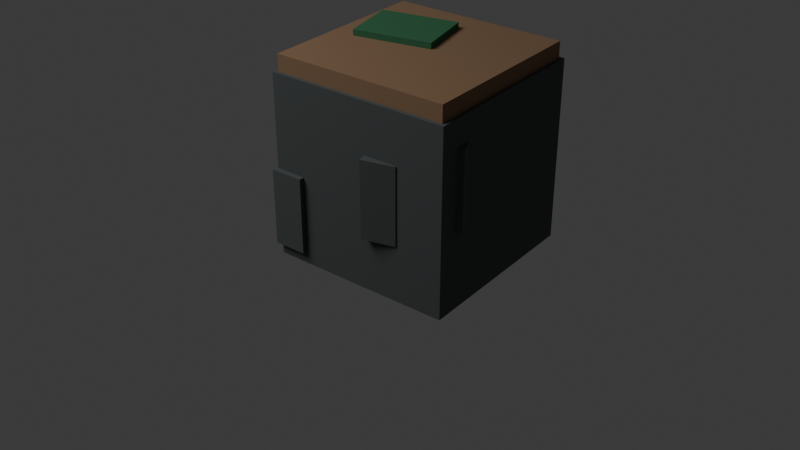 # Source: df_cliff_chunk_b.blend  (saved by Blender 5.1.30; exported with 4.5.12 LTS)
import bpy
from mathutils import Matrix  # noqa: F401  (used for matrix-valued properties, if any)

bpy.ops.wm.read_factory_settings(use_empty=True)
scene = bpy.context.scene
scene.name = 'Scene'

# ---- collections
col_collection = bpy.data.collections.new('Collection'); scene.collection.children.link(col_collection)

# ---- materials (node trees are filled in below, after node groups)
mat_dark_rock_001 = bpy.data.materials.new('dark_rock.001')
mat_dark_rock_001.diffuse_color = (0.09, 0.1, 0.1, 1.0)
mat_muddy_dirt_001 = bpy.data.materials.new('muddy_dirt.001')
mat_muddy_dirt_001.diffuse_color = (0.3, 0.18, 0.1, 1.0)
mat_dark_moss_001 = bpy.data.materials.new('dark_moss.001')
mat_dark_moss_001.diffuse_color = (0.04, 0.18, 0.08, 1.0)

# ---- material node trees
mat_dark_rock_001.use_nodes = True; mat_dark_rock_001.node_tree.nodes.clear()
_N = mat_dark_rock_001.node_tree.nodes; _L = mat_dark_rock_001.node_tree.links
n0 = _N.new('ShaderNodeBsdfPrincipled'); n0.name = 'Principled BSDF'; n0.location = (-200, 100)
n0.inputs[0].default_value = (0.09, 0.1, 0.1, 1.0)
n0.inputs[2].default_value = 0.92
n1 = _N.new('ShaderNodeOutputMaterial'); n1.name = 'Material Output'; n1.location = (200, 100)
_L.new(n0.outputs[0], n1.inputs[0])
n1.is_active_output = True
mat_muddy_dirt_001.use_nodes = True; mat_muddy_dirt_001.node_tree.nodes.clear()
_N = mat_muddy_dirt_001.node_tree.nodes; _L = mat_muddy_dirt_001.node_tree.links
n0 = _N.new('ShaderNodeBsdfPrincipled'); n0.name = 'Principled BSDF'; n0.location = (-200, 100)
n0.inputs[0].default_value = (0.3, 0.18, 0.1, 1.0)
n0.inputs[2].default_value = 0.92
n1 = _N.new('ShaderNodeOutputMaterial'); n1.name = 'Material Output'; n1.location = (200, 100)
_L.new(n0.outputs[0], n1.inputs[0])
n1.is_active_output = True
mat_dark_moss_001.use_nodes = True; mat_dark_moss_001.node_tree.nodes.clear()
_N = mat_dark_moss_001.node_tree.nodes; _L = mat_dark_moss_001.node_tree.links
n0 = _N.new('ShaderNodeBsdfPrincipled'); n0.name = 'Principled BSDF'; n0.location = (-200, 100)
n0.inputs[0].default_value = (0.04, 0.18, 0.08, 1.0)
n0.inputs[2].default_value = 0.92
n1 = _N.new('ShaderNodeOutputMaterial'); n1.name = 'Material Output'; n1.location = (200, 100)
_L.new(n0.outputs[0], n1.inputs[0])
n1.is_active_output = True

# ---- world
world_world = bpy.data.worlds.new('World'); scene.world = world_world
world_world.use_nodes = True; world_world.node_tree.nodes.clear()
_N = world_world.node_tree.nodes; _L = world_world.node_tree.links
n0 = _N.new('ShaderNodeOutputWorld'); n0.name = 'World Output'; n0.location = (200, 100)
n1 = _N.new('ShaderNodeBackground'); n1.name = 'Background'; n1.location = (-200, 100)
n1.inputs[0].default_value = (0.05088, 0.05088, 0.05088, 1.0)
_L.new(n1.outputs[0], n0.inputs[0])
n0.is_active_output = True
world_world.color = (0.05088, 0.05088, 0.05088)
world_world.sun_shadow_jitter_overblur = 0.0

# ---- cameras
cam_camera_002 = bpy.data.cameras.new('Camera.002')

# ---- lights
light_area_001 = bpy.data.lights.new('Area.001', 'AREA')
light_area_001.energy = 300.0
light_area_001.size = 4.0
light_area_001.size_y = 1.0

# ---- meshes
me_cube_007 = bpy.data.meshes.new('Cube.007')
me_cube_007.from_pydata([(-0.5, -0.5, -0.5), (-0.5, -0.5, 0.5), (-0.5, 0.5, -0.5), (-0.5, 0.5, 0.5), (0.5, -0.5, -0.5), (0.5, -0.5, 0.5), (0.5, 0.5, -0.5), (0.5, 0.5, 0.5)], [], [(0, 1, 3, 2), (2, 3, 7, 6), (6, 7, 5, 4), (4, 5, 1, 0), (2, 6, 4, 0), (7, 3, 1, 5)])
_uv = me_cube_007.uv_layers.new(name='UVMap')
_uv.uv.foreach_set('vector', [0.375, 0.0, 0.625, 0.0, 0.625, 0.25, 0.375, 0.25, 0.375, 0.25, 0.625, 0.25, 0.625, 0.5, 0.375, 0.5, 0.375, 0.5, 0.625, 0.5, 0.625, 0.75, 0.375, 0.75, 0.375, 0.75, 0.625, 0.75, 0.625, 1.0, 0.375, 1.0, 0.125, 0.5, 0.375, 0.5, 0.375, 0.75, 0.125, 0.75, 0.625, 0.5, 0.875, 0.5, 0.875, 0.75, 0.625, 0.75])
me_cube_007.materials.append(mat_dark_rock_001)
me_cube_007.update()
me_cube_008 = bpy.data.meshes.new('Cube.008')
me_cube_008.from_pydata([(-0.48, -0.48, -0.05), (-0.48, -0.48, 0.05), (-0.48, 0.48, -0.05), (-0.48, 0.48, 0.05), (0.48, -0.48, -0.05), (0.48, -0.48, 0.05), (0.48, 0.48, -0.05), (0.48, 0.48, 0.05)], [], [(0, 1, 3, 2), (2, 3, 7, 6), (6, 7, 5, 4), (4, 5, 1, 0), (2, 6, 4, 0), (7, 3, 1, 5)])
_uv = me_cube_008.uv_layers.new(name='UVMap')
_uv.uv.foreach_set('vector', [0.375, 0.0, 0.625, 0.0, 0.625, 0.25, 0.375, 0.25, 0.375, 0.25, 0.625, 0.25, 0.625, 0.5, 0.375, 0.5, 0.375, 0.5, 0.625, 0.5, 0.625, 0.75, 0.375, 0.75, 0.375, 0.75, 0.625, 0.75, 0.625, 1.0, 0.375, 1.0, 0.125, 0.5, 0.375, 0.5, 0.375, 0.75, 0.125, 0.75, 0.625, 0.5, 0.875, 0.5, 0.875, 0.75, 0.625, 0.75])
me_cube_008.materials.append(mat_muddy_dirt_001)
me_cube_008.update()
me_cube_009 = bpy.data.meshes.new('Cube.009')
me_cube_009.from_pydata([(-0.21, -0.16, -0.0175), (-0.21, -0.16, 0.0175), (-0.21, 0.16, -0.0175), (-0.21, 0.16, 0.0175), (0.21, -0.16, -0.0175), (0.21, -0.16, 0.0175), (0.21, 0.16, -0.0175), (0.21, 0.16, 0.0175)], [], [(0, 1, 3, 2), (2, 3, 7, 6), (6, 7, 5, 4), (4, 5, 1, 0), (2, 6, 4, 0), (7, 3, 1, 5)])
_uv = me_cube_009.uv_layers.new(name='UVMap')
_uv.uv.foreach_set('vector', [0.375, 0.0, 0.625, 0.0, 0.625, 0.25, 0.375, 0.25, 0.375, 0.25, 0.625, 0.25, 0.625, 0.5, 0.375, 0.5, 0.375, 0.5, 0.625, 0.5, 0.625, 0.75, 0.375, 0.75, 0.375, 0.75, 0.625, 0.75, 0.625, 1.0, 0.375, 1.0, 0.125, 0.5, 0.375, 0.5, 0.375, 0.75, 0.125, 0.75, 0.625, 0.5, 0.875, 0.5, 0.875, 0.75, 0.625, 0.75])
me_cube_009.materials.append(mat_dark_moss_001)
me_cube_009.update()
me_cube_010 = bpy.data.meshes.new('Cube.010')
me_cube_010.from_pydata([(-0.09, -0.07, -0.21), (-0.09, -0.07, 0.21), (-0.09, 0.07, -0.21), (-0.09, 0.07, 0.21), (0.09, -0.07, -0.21), (0.09, -0.07, 0.21), (0.09, 0.07, -0.21), (0.09, 0.07, 0.21)], [], [(0, 1, 3, 2), (2, 3, 7, 6), (6, 7, 5, 4), (4, 5, 1, 0), (2, 6, 4, 0), (7, 3, 1, 5)])
_uv = me_cube_010.uv_layers.new(name='UVMap')
_uv.uv.foreach_set('vector', [0.375, 0.0, 0.625, 0.0, 0.625, 0.25, 0.375, 0.25, 0.375, 0.25, 0.625, 0.25, 0.625, 0.5, 0.375, 0.5, 0.375, 0.5, 0.625, 0.5, 0.625, 0.75, 0.375, 0.75, 0.375, 0.75, 0.625, 0.75, 0.625, 1.0, 0.375, 1.0, 0.125, 0.5, 0.375, 0.5, 0.375, 0.75, 0.125, 0.75, 0.625, 0.5, 0.875, 0.5, 0.875, 0.75, 0.625, 0.75])
me_cube_010.materials.append(mat_dark_rock_001)
me_cube_010.update()
me_cube_011 = bpy.data.meshes.new('Cube.011')
me_cube_011.from_pydata([(-0.09, -0.07, -0.21), (-0.09, -0.07, 0.21), (-0.09, 0.07, -0.21), (-0.09, 0.07, 0.21), (0.09, -0.07, -0.21), (0.09, -0.07, 0.21), (0.09, 0.07, -0.21), (0.09, 0.07, 0.21)], [], [(0, 1, 3, 2), (2, 3, 7, 6), (6, 7, 5, 4), (4, 5, 1, 0), (2, 6, 4, 0), (7, 3, 1, 5)])
_uv = me_cube_011.uv_layers.new(name='UVMap')
_uv.uv.foreach_set('vector', [0.375, 0.0, 0.625, 0.0, 0.625, 0.25, 0.375, 0.25, 0.375, 0.25, 0.625, 0.25, 0.625, 0.5, 0.375, 0.5, 0.375, 0.5, 0.625, 0.5, 0.625, 0.75, 0.375, 0.75, 0.375, 0.75, 0.625, 0.75, 0.625, 1.0, 0.375, 1.0, 0.125, 0.5, 0.375, 0.5, 0.375, 0.75, 0.125, 0.75, 0.625, 0.5, 0.875, 0.5, 0.875, 0.75, 0.625, 0.75])
me_cube_011.materials.append(mat_dark_rock_001)
me_cube_011.update()
me_cube_012 = bpy.data.meshes.new('Cube.012')
me_cube_012.from_pydata([(-0.09, -0.07, -0.21), (-0.09, -0.07, 0.21), (-0.09, 0.07, -0.21), (-0.09, 0.07, 0.21), (0.09, -0.07, -0.21), (0.09, -0.07, 0.21), (0.09, 0.07, -0.21), (0.09, 0.07, 0.21)], [], [(0, 1, 3, 2), (2, 3, 7, 6), (6, 7, 5, 4), (4, 5, 1, 0), (2, 6, 4, 0), (7, 3, 1, 5)])
_uv = me_cube_012.uv_layers.new(name='UVMap')
_uv.uv.foreach_set('vector', [0.375, 0.0, 0.625, 0.0, 0.625, 0.25, 0.375, 0.25, 0.375, 0.25, 0.625, 0.25, 0.625, 0.5, 0.375, 0.5, 0.375, 0.5, 0.625, 0.5, 0.625, 0.75, 0.375, 0.75, 0.375, 0.75, 0.625, 0.75, 0.625, 1.0, 0.375, 1.0, 0.125, 0.5, 0.375, 0.5, 0.375, 0.75, 0.125, 0.75, 0.625, 0.5, 0.875, 0.5, 0.875, 0.75, 0.625, 0.75])
me_cube_012.materials.append(mat_dark_rock_001)
me_cube_012.update()
me_cube_013 = bpy.data.meshes.new('Cube.013')
me_cube_013.from_pydata([(-0.09, -0.07, -0.21), (-0.09, -0.07, 0.21), (-0.09, 0.07, -0.21), (-0.09, 0.07, 0.21), (0.09, -0.07, -0.21), (0.09, -0.07, 0.21), (0.09, 0.07, -0.21), (0.09, 0.07, 0.21)], [], [(0, 1, 3, 2), (2, 3, 7, 6), (6, 7, 5, 4), (4, 5, 1, 0), (2, 6, 4, 0), (7, 3, 1, 5)])
_uv = me_cube_013.uv_layers.new(name='UVMap')
_uv.uv.foreach_set('vector', [0.375, 0.0, 0.625, 0.0, 0.625, 0.25, 0.375, 0.25, 0.375, 0.25, 0.625, 0.25, 0.625, 0.5, 0.375, 0.5, 0.375, 0.5, 0.625, 0.5, 0.625, 0.75, 0.375, 0.75, 0.375, 0.75, 0.625, 0.75, 0.625, 1.0, 0.375, 1.0, 0.125, 0.5, 0.375, 0.5, 0.375, 0.75, 0.125, 0.75, 0.625, 0.5, 0.875, 0.5, 0.875, 0.75, 0.625, 0.75])
me_cube_013.materials.append(mat_dark_rock_001)
me_cube_013.update()

# ---- objects
ob_cliff_mass = bpy.data.objects.new('cliff_mass', me_cube_007)
ob_mud_cap = bpy.data.objects.new('mud_cap', me_cube_008)
ob_moss_cap_patch = bpy.data.objects.new('moss_cap_patch', me_cube_009)
ob_rock_chip_0 = bpy.data.objects.new('rock_chip_0', me_cube_010)
ob_rock_chip_1 = bpy.data.objects.new('rock_chip_1', me_cube_011)
ob_rock_chip_2 = bpy.data.objects.new('rock_chip_2', me_cube_012)
ob_rock_chip_3 = bpy.data.objects.new('rock_chip_3', me_cube_013)
ob_area = bpy.data.objects.new('Area', light_area_001)
ob_camera = bpy.data.objects.new('Camera', cam_camera_002)

# ---- transforms, parenting, visibility, modifiers, constraints
ob_cliff_mass.location = (0.0, 0.0, 0.5)
ob_mud_cap.location = (0.0, 0.0, 1.04)
ob_moss_cap_patch.location = (-0.18, 0.12, 1.105)
ob_moss_cap_patch.rotation_euler = (0.0, 0.0, 0.2)
ob_rock_chip_0.location = (-0.42, -0.46, 0.28)
ob_rock_chip_1.location = (-0.14, -0.34, 0.4)
ob_rock_chip_1.rotation_euler = (0.0, 0.0, 0.12)
ob_rock_chip_2.location = (0.14, -0.46, 0.52)
ob_rock_chip_2.rotation_euler = (0.0, 0.0, 0.24)
ob_rock_chip_3.location = (0.42, -0.34, 0.64)
ob_rock_chip_3.rotation_euler = (0.0, 0.0, 0.36)
ob_area.location = (-3.0, -4.0, 6.0)
ob_camera.location = (3.0, -4.0, 3.0)
ob_camera.rotation_euler = (1.047, 0.0, 0.6632)

# ---- collection membership
col_collection.objects.link(ob_cliff_mass)
col_collection.objects.link(ob_mud_cap)
col_collection.objects.link(ob_moss_cap_patch)
col_collection.objects.link(ob_rock_chip_0)
col_collection.objects.link(ob_rock_chip_1)
col_collection.objects.link(ob_rock_chip_2)
col_collection.objects.link(ob_rock_chip_3)
col_collection.objects.link(ob_area)
col_collection.objects.link(ob_camera)

# ---- scene / render settings (as saved in the file)
scene.camera = ob_camera
scene.frame_start = 1; scene.frame_end = 250; scene.frame_set(1)
scene.render.engine = 'BLENDER_EEVEE_NEXT'
scene.render.bake_bias = 0.0
scene.render.bake_samples = 0
scene.cycles.sampling_pattern = 'TABULATED_SOBOL'
scene.eevee.use_volume_custom_range = False
bpy.context.view_layer.update()
